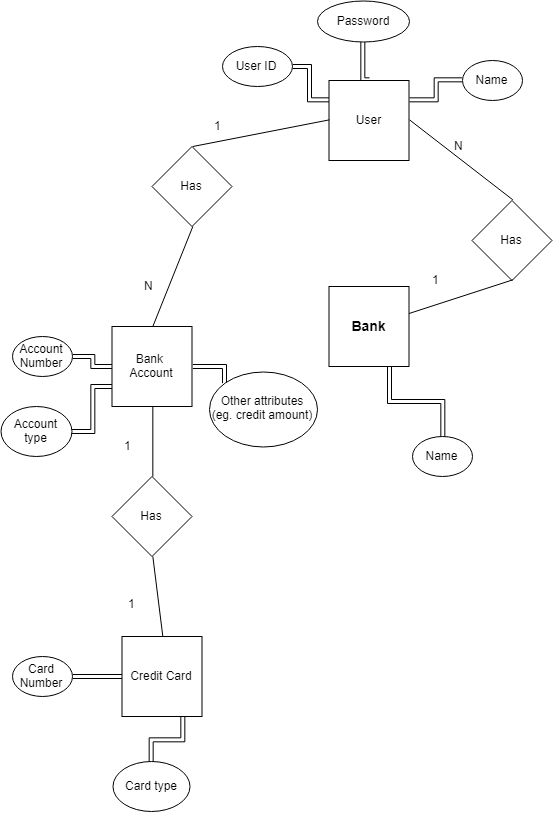

The diagram above was exported from draw.io. Its source (the exported page's mxGraphModel, read from the mxfile embedded in the PNG):
<mxGraphModel dx="1730" dy="835" grid="1" gridSize="10" guides="1" tooltips="1" connect="1" arrows="1" fold="1" page="1" pageScale="1" pageWidth="850" pageHeight="1100" math="0" shadow="0">
  <root>
    <mxCell id="0" />
    <mxCell id="1" parent="0" />
    <mxCell id="MyXxhlQW5cyV1AmEigeE-27" style="edgeStyle=orthogonalEdgeStyle;shape=link;rounded=0;comic=0;orthogonalLoop=1;jettySize=auto;html=1;exitX=0.75;exitY=1;exitDx=0;exitDy=0;entryX=0.5;entryY=0;entryDx=0;entryDy=0;shadow=0;strokeColor=#000000;" edge="1" parent="1" source="MyXxhlQW5cyV1AmEigeE-1" target="MyXxhlQW5cyV1AmEigeE-24">
      <mxGeometry relative="1" as="geometry" />
    </mxCell>
    <mxCell id="MyXxhlQW5cyV1AmEigeE-1" value="&lt;b&gt;&lt;font style=&quot;font-size: 14px&quot;&gt;Bank&lt;/font&gt;&lt;/b&gt;" style="whiteSpace=wrap;html=1;aspect=fixed;" vertex="1" parent="1">
      <mxGeometry x="449.5" y="305" width="80" height="80" as="geometry" />
    </mxCell>
    <mxCell id="MyXxhlQW5cyV1AmEigeE-26" style="edgeStyle=orthogonalEdgeStyle;shape=link;rounded=0;comic=0;orthogonalLoop=1;jettySize=auto;html=1;exitX=1;exitY=0.25;exitDx=0;exitDy=0;shadow=0;strokeColor=#000000;" edge="1" parent="1" source="MyXxhlQW5cyV1AmEigeE-2" target="MyXxhlQW5cyV1AmEigeE-25">
      <mxGeometry relative="1" as="geometry" />
    </mxCell>
    <mxCell id="MyXxhlQW5cyV1AmEigeE-35" style="edgeStyle=orthogonalEdgeStyle;shape=link;rounded=0;comic=0;orthogonalLoop=1;jettySize=auto;html=1;exitX=0;exitY=0.25;exitDx=0;exitDy=0;entryX=1;entryY=0.5;entryDx=0;entryDy=0;shadow=0;strokeColor=#000000;" edge="1" parent="1" source="MyXxhlQW5cyV1AmEigeE-2" target="MyXxhlQW5cyV1AmEigeE-34">
      <mxGeometry relative="1" as="geometry" />
    </mxCell>
    <mxCell id="MyXxhlQW5cyV1AmEigeE-37" style="edgeStyle=orthogonalEdgeStyle;shape=link;rounded=0;comic=0;orthogonalLoop=1;jettySize=auto;html=1;exitX=0.5;exitY=0;exitDx=0;exitDy=0;entryX=0.5;entryY=1;entryDx=0;entryDy=0;shadow=0;strokeColor=#000000;" edge="1" parent="1" source="MyXxhlQW5cyV1AmEigeE-2" target="MyXxhlQW5cyV1AmEigeE-36">
      <mxGeometry relative="1" as="geometry" />
    </mxCell>
    <mxCell id="MyXxhlQW5cyV1AmEigeE-2" value="User" style="whiteSpace=wrap;html=1;aspect=fixed;" vertex="1" parent="1">
      <mxGeometry x="449.5" y="99" width="80" height="80" as="geometry" />
    </mxCell>
    <mxCell id="MyXxhlQW5cyV1AmEigeE-3" value="Has" style="rhombus;whiteSpace=wrap;html=1;" vertex="1" parent="1">
      <mxGeometry x="592.5" y="219" width="80" height="80" as="geometry" />
    </mxCell>
    <mxCell id="MyXxhlQW5cyV1AmEigeE-4" value="Has" style="rhombus;whiteSpace=wrap;html=1;" vertex="1" parent="1">
      <mxGeometry x="272.5" y="165" width="80" height="80" as="geometry" />
    </mxCell>
    <mxCell id="MyXxhlQW5cyV1AmEigeE-29" style="edgeStyle=orthogonalEdgeStyle;shape=link;rounded=0;comic=0;orthogonalLoop=1;jettySize=auto;html=1;exitX=0;exitY=0.5;exitDx=0;exitDy=0;entryX=1;entryY=0.5;entryDx=0;entryDy=0;shadow=0;strokeColor=#000000;" edge="1" parent="1" source="MyXxhlQW5cyV1AmEigeE-5" target="MyXxhlQW5cyV1AmEigeE-28">
      <mxGeometry relative="1" as="geometry" />
    </mxCell>
    <mxCell id="MyXxhlQW5cyV1AmEigeE-33" style="edgeStyle=orthogonalEdgeStyle;shape=link;rounded=0;comic=0;orthogonalLoop=1;jettySize=auto;html=1;exitX=0;exitY=0.75;exitDx=0;exitDy=0;entryX=1;entryY=0.5;entryDx=0;entryDy=0;shadow=0;strokeColor=#000000;" edge="1" parent="1" source="MyXxhlQW5cyV1AmEigeE-5" target="MyXxhlQW5cyV1AmEigeE-32">
      <mxGeometry relative="1" as="geometry" />
    </mxCell>
    <mxCell id="MyXxhlQW5cyV1AmEigeE-41" style="edgeStyle=orthogonalEdgeStyle;shape=link;rounded=0;comic=0;orthogonalLoop=1;jettySize=auto;html=1;exitX=1;exitY=0.5;exitDx=0;exitDy=0;entryX=0;entryY=0;entryDx=0;entryDy=0;shadow=0;strokeColor=#000000;" edge="1" parent="1" source="MyXxhlQW5cyV1AmEigeE-5" target="MyXxhlQW5cyV1AmEigeE-40">
      <mxGeometry relative="1" as="geometry" />
    </mxCell>
    <mxCell id="MyXxhlQW5cyV1AmEigeE-5" value="Bank&amp;nbsp;&lt;br&gt;Account" style="whiteSpace=wrap;html=1;aspect=fixed;" vertex="1" parent="1">
      <mxGeometry x="232.5" y="345" width="80" height="80" as="geometry" />
    </mxCell>
    <mxCell id="MyXxhlQW5cyV1AmEigeE-6" value="" style="endArrow=none;html=1;exitX=0.5;exitY=1;exitDx=0;exitDy=0;" edge="1" parent="1" source="MyXxhlQW5cyV1AmEigeE-3" target="MyXxhlQW5cyV1AmEigeE-1">
      <mxGeometry width="50" height="50" relative="1" as="geometry">
        <mxPoint x="462.5" y="195" as="sourcePoint" />
        <mxPoint x="512.5" y="145" as="targetPoint" />
      </mxGeometry>
    </mxCell>
    <mxCell id="MyXxhlQW5cyV1AmEigeE-8" value="" style="endArrow=none;html=1;exitX=1;exitY=0.5;exitDx=0;exitDy=0;entryX=0.5;entryY=0;entryDx=0;entryDy=0;" edge="1" parent="1" source="MyXxhlQW5cyV1AmEigeE-2" target="MyXxhlQW5cyV1AmEigeE-3">
      <mxGeometry width="50" height="50" relative="1" as="geometry">
        <mxPoint x="332.5" y="205" as="sourcePoint" />
        <mxPoint x="382.5" y="155" as="targetPoint" />
      </mxGeometry>
    </mxCell>
    <mxCell id="MyXxhlQW5cyV1AmEigeE-10" value="" style="endArrow=none;html=1;shadow=0;strokeColor=#000000;entryX=0;entryY=0.5;entryDx=0;entryDy=0;exitX=0.5;exitY=0;exitDx=0;exitDy=0;" edge="1" parent="1" source="MyXxhlQW5cyV1AmEigeE-4" target="MyXxhlQW5cyV1AmEigeE-2">
      <mxGeometry width="50" height="50" relative="1" as="geometry">
        <mxPoint x="192.5" y="245" as="sourcePoint" />
        <mxPoint x="242.5" y="195" as="targetPoint" />
      </mxGeometry>
    </mxCell>
    <mxCell id="MyXxhlQW5cyV1AmEigeE-11" value="" style="endArrow=none;html=1;shadow=0;strokeColor=#000000;entryX=0.5;entryY=1;entryDx=0;entryDy=0;exitX=0.5;exitY=0;exitDx=0;exitDy=0;" edge="1" parent="1" source="MyXxhlQW5cyV1AmEigeE-5" target="MyXxhlQW5cyV1AmEigeE-4">
      <mxGeometry width="50" height="50" relative="1" as="geometry">
        <mxPoint x="142.5" y="385" as="sourcePoint" />
        <mxPoint x="192.5" y="335" as="targetPoint" />
      </mxGeometry>
    </mxCell>
    <mxCell id="MyXxhlQW5cyV1AmEigeE-12" value="1" style="text;html=1;resizable=0;points=[];autosize=1;align=left;verticalAlign=top;spacingTop=-4;" vertex="1" parent="1">
      <mxGeometry x="551" y="289" width="20" height="20" as="geometry" />
    </mxCell>
    <mxCell id="MyXxhlQW5cyV1AmEigeE-13" value="N" style="text;html=1;resizable=0;points=[];autosize=1;align=left;verticalAlign=top;spacingTop=-4;" vertex="1" parent="1">
      <mxGeometry x="572.5" y="155" width="20" height="20" as="geometry" />
    </mxCell>
    <mxCell id="MyXxhlQW5cyV1AmEigeE-14" value="1" style="text;html=1;resizable=0;points=[];autosize=1;align=left;verticalAlign=top;spacingTop=-4;" vertex="1" parent="1">
      <mxGeometry x="332.5" y="135" width="20" height="20" as="geometry" />
    </mxCell>
    <mxCell id="MyXxhlQW5cyV1AmEigeE-15" value="N" style="text;html=1;resizable=0;points=[];autosize=1;align=left;verticalAlign=top;spacingTop=-4;" vertex="1" parent="1">
      <mxGeometry x="262.5" y="295" width="20" height="20" as="geometry" />
    </mxCell>
    <mxCell id="MyXxhlQW5cyV1AmEigeE-16" value="Has" style="rhombus;whiteSpace=wrap;html=1;" vertex="1" parent="1">
      <mxGeometry x="232.5" y="495" width="80" height="80" as="geometry" />
    </mxCell>
    <mxCell id="MyXxhlQW5cyV1AmEigeE-17" value="" style="endArrow=none;html=1;shadow=0;strokeColor=#000000;entryX=0.5;entryY=1;entryDx=0;entryDy=0;exitX=0.5;exitY=0;exitDx=0;exitDy=0;" edge="1" parent="1" source="MyXxhlQW5cyV1AmEigeE-16" target="MyXxhlQW5cyV1AmEigeE-5">
      <mxGeometry width="50" height="50" relative="1" as="geometry">
        <mxPoint x="132.5" y="515" as="sourcePoint" />
        <mxPoint x="182.5" y="465" as="targetPoint" />
      </mxGeometry>
    </mxCell>
    <mxCell id="MyXxhlQW5cyV1AmEigeE-31" style="edgeStyle=orthogonalEdgeStyle;shape=link;rounded=0;comic=0;orthogonalLoop=1;jettySize=auto;html=1;exitX=0;exitY=0.5;exitDx=0;exitDy=0;entryX=1;entryY=0.5;entryDx=0;entryDy=0;shadow=0;strokeColor=#000000;" edge="1" parent="1" source="MyXxhlQW5cyV1AmEigeE-18" target="MyXxhlQW5cyV1AmEigeE-30">
      <mxGeometry relative="1" as="geometry" />
    </mxCell>
    <mxCell id="MyXxhlQW5cyV1AmEigeE-39" style="edgeStyle=orthogonalEdgeStyle;shape=link;rounded=0;comic=0;orthogonalLoop=1;jettySize=auto;html=1;exitX=0.75;exitY=1;exitDx=0;exitDy=0;entryX=0.5;entryY=0;entryDx=0;entryDy=0;shadow=0;strokeColor=#000000;" edge="1" parent="1" source="MyXxhlQW5cyV1AmEigeE-18" target="MyXxhlQW5cyV1AmEigeE-38">
      <mxGeometry relative="1" as="geometry" />
    </mxCell>
    <mxCell id="MyXxhlQW5cyV1AmEigeE-18" value="Credit Card" style="whiteSpace=wrap;html=1;aspect=fixed;" vertex="1" parent="1">
      <mxGeometry x="242.5" y="655" width="80" height="80" as="geometry" />
    </mxCell>
    <mxCell id="MyXxhlQW5cyV1AmEigeE-19" value="" style="endArrow=none;html=1;shadow=0;strokeColor=#000000;entryX=0.5;entryY=1;entryDx=0;entryDy=0;exitX=0.5;exitY=0;exitDx=0;exitDy=0;" edge="1" parent="1" source="MyXxhlQW5cyV1AmEigeE-18" target="MyXxhlQW5cyV1AmEigeE-16">
      <mxGeometry width="50" height="50" relative="1" as="geometry">
        <mxPoint x="152.5" y="635" as="sourcePoint" />
        <mxPoint x="202.5" y="585" as="targetPoint" />
      </mxGeometry>
    </mxCell>
    <mxCell id="MyXxhlQW5cyV1AmEigeE-20" value="1" style="text;html=1;resizable=0;points=[];autosize=1;align=left;verticalAlign=top;spacingTop=-4;" vertex="1" parent="1">
      <mxGeometry x="242.5" y="455" width="20" height="20" as="geometry" />
    </mxCell>
    <mxCell id="MyXxhlQW5cyV1AmEigeE-24" value="Name" style="ellipse;whiteSpace=wrap;html=1;" vertex="1" parent="1">
      <mxGeometry x="532.5" y="455" width="60" height="40" as="geometry" />
    </mxCell>
    <mxCell id="MyXxhlQW5cyV1AmEigeE-25" value="Name" style="ellipse;whiteSpace=wrap;html=1;" vertex="1" parent="1">
      <mxGeometry x="582.5" y="79" width="60" height="40" as="geometry" />
    </mxCell>
    <mxCell id="MyXxhlQW5cyV1AmEigeE-28" value="Account Number" style="ellipse;whiteSpace=wrap;html=1;" vertex="1" parent="1">
      <mxGeometry x="132.5" y="355" width="60" height="40" as="geometry" />
    </mxCell>
    <mxCell id="MyXxhlQW5cyV1AmEigeE-30" value="Card Number" style="ellipse;whiteSpace=wrap;html=1;" vertex="1" parent="1">
      <mxGeometry x="132.5" y="675" width="60" height="40" as="geometry" />
    </mxCell>
    <mxCell id="MyXxhlQW5cyV1AmEigeE-32" value="Account type" style="ellipse;whiteSpace=wrap;html=1;" vertex="1" parent="1">
      <mxGeometry x="121.5" y="425" width="71" height="50" as="geometry" />
    </mxCell>
    <mxCell id="MyXxhlQW5cyV1AmEigeE-34" value="User ID" style="ellipse;whiteSpace=wrap;html=1;" vertex="1" parent="1">
      <mxGeometry x="342.5" y="65" width="70" height="40" as="geometry" />
    </mxCell>
    <mxCell id="MyXxhlQW5cyV1AmEigeE-36" value="Password" style="ellipse;whiteSpace=wrap;html=1;" vertex="1" parent="1">
      <mxGeometry x="438" y="19" width="92" height="41" as="geometry" />
    </mxCell>
    <mxCell id="MyXxhlQW5cyV1AmEigeE-38" value="Card type" style="ellipse;whiteSpace=wrap;html=1;" vertex="1" parent="1">
      <mxGeometry x="233" y="780" width="77" height="50" as="geometry" />
    </mxCell>
    <mxCell id="MyXxhlQW5cyV1AmEigeE-40" value="Other attributes (eg. credit amount)" style="ellipse;whiteSpace=wrap;html=1;" vertex="1" parent="1">
      <mxGeometry x="330" y="390" width="108" height="75" as="geometry" />
    </mxCell>
    <mxCell id="MyXxhlQW5cyV1AmEigeE-42" value="1" style="text;html=1;resizable=0;points=[];autosize=1;align=left;verticalAlign=top;spacingTop=-4;" vertex="1" parent="1">
      <mxGeometry x="247" y="613" width="20" height="20" as="geometry" />
    </mxCell>
  </root>
</mxGraphModel>